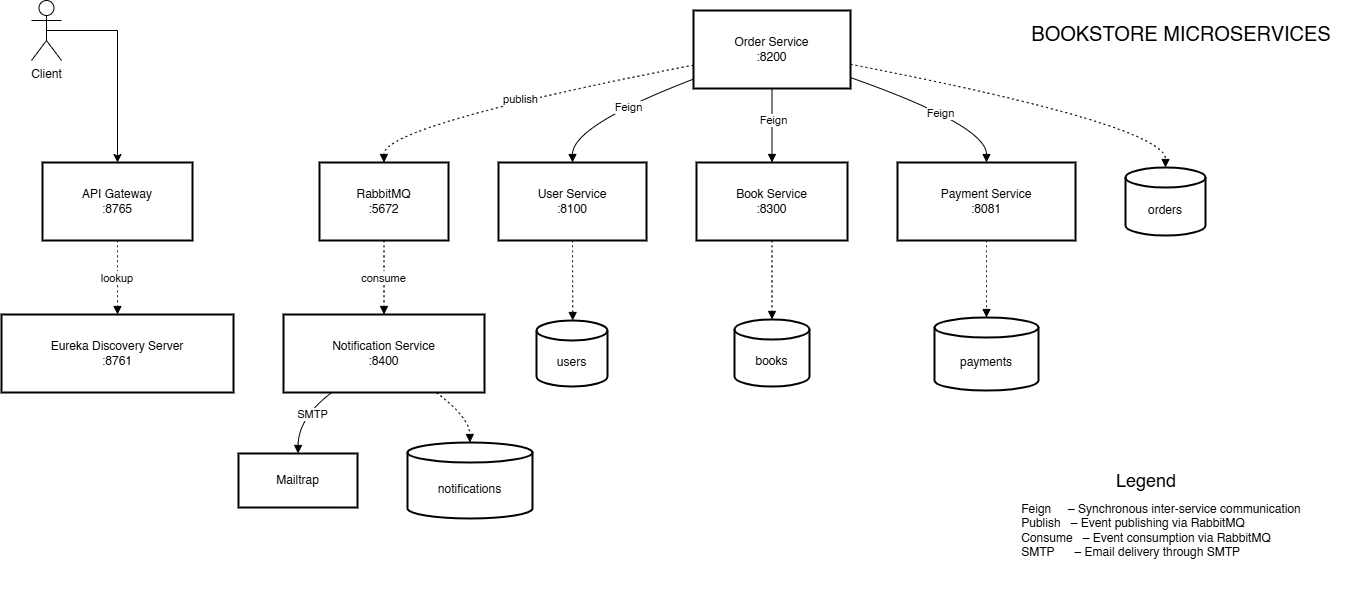

The diagram above was exported from draw.io. Its source (the exported page's mxGraphModel, read from the mxfile embedded in the PNG):
<mxGraphModel dx="1489" dy="814" grid="1" gridSize="10" guides="1" tooltips="1" connect="1" arrows="1" fold="1" page="1" pageScale="1" pageWidth="850" pageHeight="1100" math="0" shadow="0">
  <root>
    <mxCell id="0" />
    <mxCell id="1" parent="0" />
    <mxCell id="-r_qv__a6YTlE-Yszfby-2" parent="1" style="whiteSpace=wrap;strokeWidth=2;" value="API Gateway&#10;:8765" vertex="1">
      <mxGeometry height="78" width="150" x="61" y="172" as="geometry" />
    </mxCell>
    <mxCell id="-r_qv__a6YTlE-Yszfby-3" parent="1" style="whiteSpace=wrap;strokeWidth=2;" value="Eureka Discovery Server&#10;:8761" vertex="1">
      <mxGeometry height="78" width="232" x="20" y="324" as="geometry" />
    </mxCell>
    <mxCell id="-r_qv__a6YTlE-Yszfby-4" parent="1" style="whiteSpace=wrap;strokeWidth=2;" value="User Service&#10;:8100" vertex="1">
      <mxGeometry height="78" width="148" x="517" y="172" as="geometry" />
    </mxCell>
    <mxCell id="-r_qv__a6YTlE-Yszfby-5" parent="1" style="whiteSpace=wrap;strokeWidth=2;" value="Book Service&#10;:8300" vertex="1">
      <mxGeometry height="78" width="151" x="715" y="172" as="geometry" />
    </mxCell>
    <mxCell id="-r_qv__a6YTlE-Yszfby-6" parent="1" style="whiteSpace=wrap;strokeWidth=2;" value="Order Service&#10;:8200" vertex="1">
      <mxGeometry height="78" width="157" x="712" y="20" as="geometry" />
    </mxCell>
    <mxCell id="-r_qv__a6YTlE-Yszfby-7" parent="1" style="whiteSpace=wrap;strokeWidth=2;" value="Payment Service&#10;:8081" vertex="1">
      <mxGeometry height="78" width="178" x="916" y="172" as="geometry" />
    </mxCell>
    <mxCell id="-r_qv__a6YTlE-Yszfby-8" parent="1" style="whiteSpace=wrap;strokeWidth=2;" value="Notification Service&#10;:8400" vertex="1">
      <mxGeometry height="78" width="201" x="302" y="324" as="geometry" />
    </mxCell>
    <mxCell id="-r_qv__a6YTlE-Yszfby-9" parent="1" style="whiteSpace=wrap;strokeWidth=2;" value="RabbitMQ&#10;:5672" vertex="1">
      <mxGeometry height="78" width="129" x="338" y="172" as="geometry" />
    </mxCell>
    <mxCell id="-r_qv__a6YTlE-Yszfby-10" parent="1" style="whiteSpace=wrap;strokeWidth=2;" value="Mailtrap" vertex="1">
      <mxGeometry height="54" width="119" x="257" y="463" as="geometry" />
    </mxCell>
    <mxCell id="-r_qv__a6YTlE-Yszfby-11" parent="1" style="shape=cylinder3;boundedLbl=1;backgroundOutline=1;size=10;strokeWidth=2;whiteSpace=wrap;" value="users" vertex="1">
      <mxGeometry height="66" width="71" x="555" y="330" as="geometry" />
    </mxCell>
    <mxCell id="-r_qv__a6YTlE-Yszfby-12" parent="1" style="shape=cylinder3;boundedLbl=1;backgroundOutline=1;size=10;strokeWidth=2;whiteSpace=wrap;" value="books" vertex="1">
      <mxGeometry height="67" width="75" x="753" y="329" as="geometry" />
    </mxCell>
    <mxCell id="-r_qv__a6YTlE-Yszfby-13" parent="1" style="shape=cylinder3;boundedLbl=1;backgroundOutline=1;size=10;strokeWidth=2;whiteSpace=wrap;" value="orders" vertex="1">
      <mxGeometry height="68" width="80" x="1144" y="177" as="geometry" />
    </mxCell>
    <mxCell id="-r_qv__a6YTlE-Yszfby-14" parent="1" style="shape=cylinder3;boundedLbl=1;backgroundOutline=1;size=10;strokeWidth=2;whiteSpace=wrap;" value="payments" vertex="1">
      <mxGeometry height="73" width="104" x="953" y="327" as="geometry" />
    </mxCell>
    <mxCell id="-r_qv__a6YTlE-Yszfby-15" parent="1" style="shape=cylinder3;boundedLbl=1;backgroundOutline=1;size=10;strokeWidth=2;whiteSpace=wrap;" value="notifications" vertex="1">
      <mxGeometry height="76" width="125" x="426" y="452" as="geometry" />
    </mxCell>
    <mxCell id="-r_qv__a6YTlE-Yszfby-17" edge="1" parent="1" source="-r_qv__a6YTlE-Yszfby-2" style="curved=1;dashed=1;dashPattern=2 3;startArrow=none;endArrow=block;exitX=0.5;exitY=1;entryX=0.5;entryY=0;rounded=0;" target="-r_qv__a6YTlE-Yszfby-3" value="lookup">
      <mxGeometry relative="1" as="geometry">
        <Array as="points" />
      </mxGeometry>
    </mxCell>
    <mxCell id="-r_qv__a6YTlE-Yszfby-18" edge="1" parent="1" source="-r_qv__a6YTlE-Yszfby-6" style="curved=1;startArrow=none;endArrow=block;exitX=0;exitY=0.88;entryX=0.5;entryY=0;rounded=0;" target="-r_qv__a6YTlE-Yszfby-4" value="">
      <mxGeometry relative="1" as="geometry">
        <Array as="points">
          <mxPoint x="591" y="135" />
        </Array>
      </mxGeometry>
    </mxCell>
    <mxCell id="-r_qv__a6YTlE-Yszfby-40" connectable="0" parent="-r_qv__a6YTlE-Yszfby-18" style="edgeLabel;html=1;align=center;verticalAlign=middle;resizable=0;points=[];" value="Feign" vertex="1">
      <mxGeometry relative="1" x="-0.1429" y="2" as="geometry">
        <mxPoint as="offset" />
      </mxGeometry>
    </mxCell>
    <mxCell id="-r_qv__a6YTlE-Yszfby-19" edge="1" parent="1" source="-r_qv__a6YTlE-Yszfby-6" style="curved=1;startArrow=none;endArrow=block;exitX=0.5;exitY=1;entryX=0.5;entryY=0;rounded=0;" target="-r_qv__a6YTlE-Yszfby-5" value="">
      <mxGeometry relative="1" as="geometry">
        <Array as="points" />
      </mxGeometry>
    </mxCell>
    <mxCell id="-r_qv__a6YTlE-Yszfby-41" connectable="0" parent="-r_qv__a6YTlE-Yszfby-19" style="edgeLabel;html=1;align=center;verticalAlign=middle;resizable=0;points=[];" value="Feign" vertex="1">
      <mxGeometry relative="1" x="-0.1583" y="1" as="geometry">
        <mxPoint as="offset" />
      </mxGeometry>
    </mxCell>
    <mxCell id="-r_qv__a6YTlE-Yszfby-20" edge="1" parent="1" source="-r_qv__a6YTlE-Yszfby-6" style="curved=1;startArrow=none;endArrow=block;exitX=1;exitY=0.86;entryX=0.5;entryY=0;rounded=0;" target="-r_qv__a6YTlE-Yszfby-7" value="">
      <mxGeometry relative="1" as="geometry">
        <Array as="points">
          <mxPoint x="1005" y="135" />
        </Array>
      </mxGeometry>
    </mxCell>
    <mxCell id="-r_qv__a6YTlE-Yszfby-42" connectable="0" parent="-r_qv__a6YTlE-Yszfby-20" style="edgeLabel;html=1;align=center;verticalAlign=middle;resizable=0;points=[];" value="Feign" vertex="1">
      <mxGeometry relative="1" x="0.065" y="-3" as="geometry">
        <mxPoint x="-1" as="offset" />
      </mxGeometry>
    </mxCell>
    <mxCell id="-r_qv__a6YTlE-Yszfby-21" edge="1" parent="1" source="-r_qv__a6YTlE-Yszfby-6" style="curved=1;dashed=1;dashPattern=2 3;startArrow=none;endArrow=block;exitX=0;exitY=0.7;entryX=0.5;entryY=0;rounded=0;" target="-r_qv__a6YTlE-Yszfby-9" value="publish">
      <mxGeometry relative="1" as="geometry">
        <Array as="points">
          <mxPoint x="402" y="135" />
        </Array>
      </mxGeometry>
    </mxCell>
    <mxCell id="-r_qv__a6YTlE-Yszfby-22" edge="1" parent="1" source="-r_qv__a6YTlE-Yszfby-9" style="curved=1;dashed=1;dashPattern=2 3;startArrow=none;endArrow=block;exitX=0.5;exitY=1;entryX=0.5;entryY=0;rounded=0;" target="-r_qv__a6YTlE-Yszfby-8" value="consume">
      <mxGeometry relative="1" as="geometry">
        <Array as="points" />
      </mxGeometry>
    </mxCell>
    <mxCell id="-r_qv__a6YTlE-Yszfby-23" edge="1" parent="1" source="-r_qv__a6YTlE-Yszfby-8" style="curved=1;startArrow=none;endArrow=block;exitX=0.24;exitY=1;entryX=0.5;entryY=0;rounded=0;" target="-r_qv__a6YTlE-Yszfby-10" value="">
      <mxGeometry relative="1" as="geometry">
        <Array as="points">
          <mxPoint x="317" y="427" />
        </Array>
      </mxGeometry>
    </mxCell>
    <mxCell id="-r_qv__a6YTlE-Yszfby-43" connectable="0" parent="-r_qv__a6YTlE-Yszfby-23" style="edgeLabel;html=1;align=center;verticalAlign=middle;resizable=0;points=[];" value="SMTP" vertex="1">
      <mxGeometry relative="1" x="-0.2599" y="5" as="geometry">
        <mxPoint as="offset" />
      </mxGeometry>
    </mxCell>
    <mxCell id="-r_qv__a6YTlE-Yszfby-24" edge="1" parent="1" source="-r_qv__a6YTlE-Yszfby-4" style="curved=1;dashed=1;dashPattern=2 3;startArrow=none;endArrow=block;exitX=0.5;exitY=1;entryX=0.51;entryY=0;rounded=0;" target="-r_qv__a6YTlE-Yszfby-11" value="">
      <mxGeometry relative="1" as="geometry">
        <Array as="points" />
      </mxGeometry>
    </mxCell>
    <mxCell id="-r_qv__a6YTlE-Yszfby-25" edge="1" parent="1" source="-r_qv__a6YTlE-Yszfby-5" style="curved=1;dashed=1;dashPattern=2 3;startArrow=none;endArrow=block;exitX=0.5;exitY=1;entryX=0.5;entryY=0.01;rounded=0;" target="-r_qv__a6YTlE-Yszfby-12" value="">
      <mxGeometry relative="1" as="geometry">
        <Array as="points" />
      </mxGeometry>
    </mxCell>
    <mxCell id="-r_qv__a6YTlE-Yszfby-26" edge="1" parent="1" source="-r_qv__a6YTlE-Yszfby-6" style="curved=1;dashed=1;dashPattern=2 3;startArrow=none;endArrow=block;exitX=1;exitY=0.69;entryX=0.5;entryY=0;rounded=0;" target="-r_qv__a6YTlE-Yszfby-13" value="">
      <mxGeometry relative="1" as="geometry">
        <Array as="points">
          <mxPoint x="1184" y="135" />
        </Array>
      </mxGeometry>
    </mxCell>
    <mxCell id="-r_qv__a6YTlE-Yszfby-27" edge="1" parent="1" source="-r_qv__a6YTlE-Yszfby-7" style="curved=1;dashed=1;dashPattern=2 3;startArrow=none;endArrow=block;exitX=0.5;exitY=1;entryX=0.5;entryY=-0.01;rounded=0;" target="-r_qv__a6YTlE-Yszfby-14" value="">
      <mxGeometry relative="1" as="geometry">
        <Array as="points" />
      </mxGeometry>
    </mxCell>
    <mxCell id="-r_qv__a6YTlE-Yszfby-28" edge="1" parent="1" source="-r_qv__a6YTlE-Yszfby-8" style="curved=1;dashed=1;dashPattern=2 3;startArrow=none;endArrow=block;exitX=0.76;exitY=1;entryX=0.5;entryY=0;rounded=0;" target="-r_qv__a6YTlE-Yszfby-15" value="">
      <mxGeometry relative="1" as="geometry">
        <Array as="points">
          <mxPoint x="488" y="427" />
        </Array>
      </mxGeometry>
    </mxCell>
    <mxCell id="-r_qv__a6YTlE-Yszfby-29" parent="1" style="shape=umlActor;verticalLabelPosition=bottom;verticalAlign=top;html=1;outlineConnect=0;" value="Client" vertex="1">
      <mxGeometry height="60" width="30" x="50" y="10" as="geometry" />
    </mxCell>
    <mxCell id="-r_qv__a6YTlE-Yszfby-34" edge="1" parent="1" source="-r_qv__a6YTlE-Yszfby-29" style="endArrow=classic;html=1;rounded=0;entryX=0.5;entryY=0;entryDx=0;entryDy=0;exitX=0.5;exitY=0.5;exitDx=0;exitDy=0;exitPerimeter=0;" target="-r_qv__a6YTlE-Yszfby-2" value="">
      <mxGeometry height="50" relative="1" width="50" as="geometry">
        <Array as="points">
          <mxPoint x="136" y="40" />
        </Array>
        <mxPoint x="330" y="200" as="sourcePoint" />
        <mxPoint x="380" y="150" as="targetPoint" />
      </mxGeometry>
    </mxCell>
    <mxCell id="-r_qv__a6YTlE-Yszfby-44" parent="1" style="text;html=1;whiteSpace=wrap;strokeColor=none;fillColor=none;align=center;verticalAlign=middle;rounded=0;" value="&lt;div style=&quot;text-align: justify;&quot;&gt;&lt;div&gt;Feign&amp;nbsp; &amp;nbsp; &amp;nbsp;– Synchronous inter-service communication&lt;/div&gt;&lt;div&gt;&lt;span style=&quot;background-color: transparent; color: light-dark(rgb(0, 0, 0), rgb(255, 255, 255));&quot;&gt;Publish&amp;nbsp; &amp;nbsp;– Event publishing via RabbitMQ&lt;/span&gt;&lt;/div&gt;&lt;div&gt;&lt;span style=&quot;background-color: transparent; color: light-dark(rgb(0, 0, 0), rgb(255, 255, 255));&quot;&gt;Consume&amp;nbsp; &amp;nbsp;– Event consumption via RabbitMQ&lt;/span&gt;&lt;/div&gt;&lt;div&gt;&lt;span style=&quot;background-color: transparent; color: light-dark(rgb(0, 0, 0), rgb(255, 255, 255));&quot;&gt;SMTP&amp;nbsp; &amp;nbsp; &amp;nbsp; – Email delivery through SMTP&lt;/span&gt;&lt;/div&gt;&lt;/div&gt;" vertex="1">
      <mxGeometry height="160" width="340" x="1010" y="460" as="geometry" />
    </mxCell>
    <mxCell id="-r_qv__a6YTlE-Yszfby-46" parent="1" style="text;html=1;whiteSpace=wrap;strokeColor=none;fillColor=none;align=center;verticalAlign=middle;rounded=0;" value="&lt;font style=&quot;font-size: 20px;&quot;&gt;BOOKSTORE MICROSERVICES&lt;/font&gt;" vertex="1">
      <mxGeometry height="25" width="380" x="1010" y="30" as="geometry" />
    </mxCell>
    <mxCell id="-r_qv__a6YTlE-Yszfby-47" parent="1" style="text;html=1;whiteSpace=wrap;strokeColor=none;fillColor=none;align=center;verticalAlign=middle;rounded=0;" value="&lt;font style=&quot;font-size: 18px;&quot;&gt;Legend&lt;/font&gt;" vertex="1">
      <mxGeometry height="30" width="270" x="1030" y="475" as="geometry" />
    </mxCell>
  </root>
</mxGraphModel>